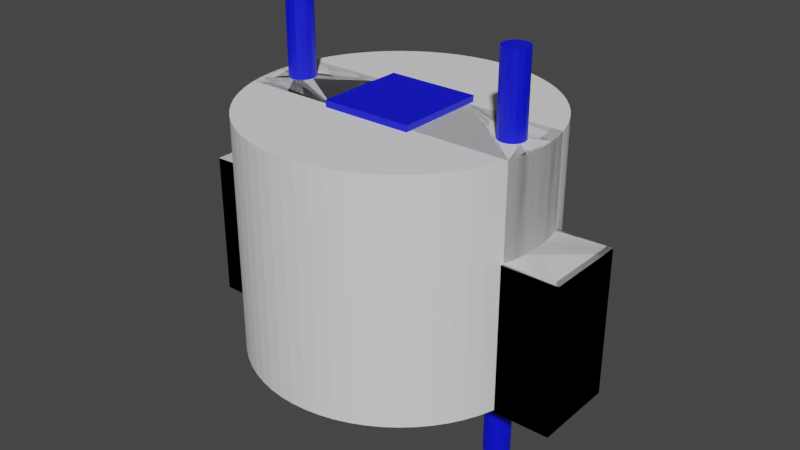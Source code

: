 # Source: VARTA-Flashlight-DisassemblyTool.blend  (saved by Blender 2.82.7; exported with 4.5.12 LTS)
import bpy
from mathutils import Matrix  # noqa: F401  (used for matrix-valued properties, if any)

bpy.ops.wm.read_factory_settings(use_empty=True)
scene = bpy.context.scene
scene.name = 'Scene'

# ---- collections
col_collection = bpy.data.collections.new('Collection'); scene.collection.children.link(col_collection)
col_crap = bpy.data.collections.new('Crap'); scene.collection.children.link(col_crap)

# ---- materials (node trees are filled in below, after node groups)
mat_subtract = bpy.data.materials.new('Subtract')
mat_subtract.use_transparent_shadow = False
mat_subtract.diffuse_color = (0.0, 0.00376, 0.8, 1.0)

# ---- material node trees
mat_subtract.use_nodes = True; mat_subtract.node_tree.nodes.clear()
_N = mat_subtract.node_tree.nodes; _L = mat_subtract.node_tree.links
n0 = _N.new('ShaderNodeOutputMaterial'); n0.name = 'Material Output'; n0.location = (300, 300)
n1 = _N.new('ShaderNodeBsdfPrincipled'); n1.name = 'Principled BSDF'; n1.location = (10, 300)
n1.distribution = 'GGX'
n1.subsurface_method = 'BURLEY'
n1.inputs[0].default_value = (0.0, 0.00376, 0.8, 1.0)
n1.inputs[3].default_value = 1.45
n1.inputs[27].default_value = (0.0, 0.0, 0.0, 1.0)
n1.inputs[28].default_value = 1.0
_L.new(n1.outputs[0], n0.inputs[0])
n0.is_active_output = True

# ---- world
world_world = bpy.data.worlds.new('World'); scene.world = world_world
world_world.use_nodes = True; world_world.node_tree.nodes.clear()
_N = world_world.node_tree.nodes; _L = world_world.node_tree.links
n0 = _N.new('ShaderNodeOutputWorld'); n0.name = 'World Output'; n0.location = (300, 300)
n1 = _N.new('ShaderNodeBackground'); n1.name = 'Background'; n1.location = (10, 300)
n1.inputs[0].default_value = (0.05088, 0.05088, 0.05088, 1.0)
_L.new(n1.outputs[0], n0.inputs[0])
n0.is_active_output = True
world_world.color = (0.05088, 0.05088, 0.05088)
world_world.use_sun_shadow = False
world_world.sun_shadow_jitter_overblur = 0.0

# ---- meshes
me_cube_001 = bpy.data.meshes.new('Cube.001')
me_cube_001.from_pydata([(-3.0, -3.0, -3.0), (-3.0, -3.0, 3.0), (-3.0, 3.0, -3.0), (-3.0, 3.0, 3.0), (3.0, -3.0, -3.0), (3.0, -3.0, 3.0), (3.0, 3.0, -3.0), (3.0, 3.0, 3.0)], [], [(0, 1, 3, 2), (2, 3, 7, 6), (6, 7, 5, 4), (4, 5, 1, 0), (2, 6, 4, 0), (7, 3, 1, 5)])
_uv = me_cube_001.uv_layers.new(name='UVMap')
_uv.uv.foreach_set('vector', [0.375, 0.0, 0.625, 0.0, 0.625, 0.25, 0.375, 0.25, 0.375, 0.25, 0.625, 0.25, 0.625, 0.5, 0.375, 0.5, 0.375, 0.5, 0.625, 0.5, 0.625, 0.75, 0.375, 0.75, 0.375, 0.75, 0.625, 0.75, 0.625, 1.0, 0.375, 1.0, 0.125, 0.5, 0.375, 0.5, 0.375, 0.75, 0.125, 0.75, 0.625, 0.5, 0.875, 0.5, 0.875, 0.75, 0.625, 0.75])
me_cube_001.use_remesh_fix_poles = True
me_cube_001.use_remesh_preserve_attributes = False
me_cube_001.use_mirror_vertex_groups = False
me_cube_001.update()
me_cube_003 = bpy.data.meshes.new('Cube.003')
me_cube_003.from_pydata([(-3.5, -3.5, -7.7), (-3.5, -3.5, 3.5), (-3.5, 3.5, -7.7), (-3.5, 3.5, 3.5), (3.5, -3.5, -7.7), (3.5, -3.5, 3.5), (3.5, 3.5, -7.7), (3.5, 3.5, 3.5)], [], [(0, 1, 3, 2), (2, 3, 7, 6), (6, 7, 5, 4), (4, 5, 1, 0), (2, 6, 4, 0), (7, 3, 1, 5)])
_uv = me_cube_003.uv_layers.new(name='UVMap')
_uv.uv.foreach_set('vector', [0.375, 0.0, 0.625, 0.0, 0.625, 0.25, 0.375, 0.25, 0.375, 0.25, 0.625, 0.25, 0.625, 0.5, 0.375, 0.5, 0.375, 0.5, 0.625, 0.5, 0.625, 0.75, 0.375, 0.75, 0.375, 0.75, 0.625, 0.75, 0.625, 1.0, 0.375, 1.0, 0.125, 0.5, 0.375, 0.5, 0.375, 0.75, 0.125, 0.75, 0.625, 0.5, 0.875, 0.5, 0.875, 0.75, 0.625, 0.75])
me_cube_003.use_remesh_fix_poles = True
me_cube_003.use_remesh_preserve_attributes = False
me_cube_003.use_mirror_vertex_groups = False
me_cube_003.update()
me_cylinder_002 = bpy.data.meshes.new('Cylinder.002')
me_cylinder_002.from_pydata([(0.0, 1.0, -15.0), (0.0, 1.0, 15.0), (0.3827, 0.9239, -15.0), (0.3827, 0.9239, 15.0), (0.7071, 0.7071, -15.0), (0.7071, 0.7071, 15.0), (0.9239, 0.3827, -15.0), (0.9239, 0.3827, 15.0), (1.0, -4.371e-08, -15.0), (1.0, -4.371e-08, 15.0), (0.9239, -0.3827, -15.0), (0.9239, -0.3827, 15.0), (0.7071, -0.7071, -15.0), (0.7071, -0.7071, 15.0), (0.3827, -0.9239, -15.0), (0.3827, -0.9239, 15.0), (1.51e-07, -1.0, -15.0), (1.51e-07, -1.0, 15.0), (-0.3827, -0.9239, -15.0), (-0.3827, -0.9239, 15.0), (-0.7071, -0.7071, -15.0), (-0.7071, -0.7071, 15.0), (-0.9239, -0.3827, -15.0), (-0.9239, -0.3827, 15.0), (-1.0, 1.192e-08, -15.0), (-1.0, 1.192e-08, 15.0), (-0.9239, 0.3827, -15.0), (-0.9239, 0.3827, 15.0), (-0.7071, 0.7071, -15.0), (-0.7071, 0.7071, 15.0), (-0.3827, 0.9239, -15.0), (-0.3827, 0.9239, 15.0), (18.0, 1.0, -15.0), (18.0, 1.0, 15.0), (18.38, 0.9239, -15.0), (18.38, 0.9239, 15.0), (18.71, 0.7071, -15.0), (18.71, 0.7071, 15.0), (18.92, 0.3827, -15.0), (18.92, 0.3827, 15.0), (19.0, -4.371e-08, -15.0), (19.0, -4.371e-08, 15.0), (18.92, -0.3827, -15.0), (18.92, -0.3827, 15.0), (18.71, -0.7071, -15.0), (18.71, -0.7071, 15.0), (18.38, -0.9239, -15.0), (18.38, -0.9239, 15.0), (18.0, -1.0, -15.0), (18.0, -1.0, 15.0), (17.62, -0.9239, -15.0), (17.62, -0.9239, 15.0), (17.29, -0.7071, -15.0), (17.29, -0.7071, 15.0), (17.08, -0.3827, -15.0), (17.08, -0.3827, 15.0), (17.0, 1.192e-08, -15.0), (17.0, 1.192e-08, 15.0), (17.08, 0.3827, -15.0), (17.08, 0.3827, 15.0), (17.29, 0.7071, -15.0), (17.29, 0.7071, 15.0), (17.62, 0.9239, -15.0), (17.62, 0.9239, 15.0)], [], [(0, 1, 3, 2), (2, 3, 5, 4), (4, 5, 7, 6), (6, 7, 9, 8), (8, 9, 11, 10), (10, 11, 13, 12), (12, 13, 15, 14), (14, 15, 17, 16), (16, 17, 19, 18), (18, 19, 21, 20), (20, 21, 23, 22), (22, 23, 25, 24), (24, 25, 27, 26), (26, 27, 29, 28), (3, 1, 31, 29, 27, 25, 23, 21, 19, 17, 15, 13, 11, 9, 7, 5), (28, 29, 31, 30), (30, 31, 1, 0), (0, 2, 4, 6, 8, 10, 12, 14, 16, 18, 20, 22, 24, 26, 28, 30), (32, 33, 35, 34), (34, 35, 37, 36), (36, 37, 39, 38), (38, 39, 41, 40), (40, 41, 43, 42), (42, 43, 45, 44), (44, 45, 47, 46), (46, 47, 49, 48), (48, 49, 51, 50), (50, 51, 53, 52), (52, 53, 55, 54), (54, 55, 57, 56), (56, 57, 59, 58), (58, 59, 61, 60), (35, 33, 63, 61, 59, 57, 55, 53, 51, 49, 47, 45, 43, 41, 39, 37), (60, 61, 63, 62), (62, 63, 33, 32), (32, 34, 36, 38, 40, 42, 44, 46, 48, 50, 52, 54, 56, 58, 60, 62)])
_uv = me_cylinder_002.uv_layers.new(name='UVMap')
_uv.uv.foreach_set('vector', [1.0, 0.5, 1.0, 1.0, 0.9375, 1.0, 0.9375, 0.5, 0.9375, 0.5, 0.9375, 1.0, 0.875, 1.0, 0.875, 0.5, 0.875, 0.5, 0.875, 1.0, 0.8125, 1.0, 0.8125, 0.5, 0.8125, 0.5, 0.8125, 1.0, 0.75, 1.0, 0.75, 0.5, 0.75, 0.5, 0.75, 1.0, 0.6875, 1.0, 0.6875, 0.5, 0.6875, 0.5, 0.6875, 1.0, 0.625, 1.0, 0.625, 0.5, 0.625, 0.5, 0.625, 1.0, 0.5625, 1.0, 0.5625, 0.5, 0.5625, 0.5, 0.5625, 1.0, 0.5, 1.0, 0.5, 0.5, 0.5, 0.5, 0.5, 1.0, 0.4375, 1.0, 0.4375, 0.5, 0.4375, 0.5, 0.4375, 1.0, 0.375, 1.0, 0.375, 0.5, 0.375, 0.5, 0.375, 1.0, 0.3125, 1.0, 0.3125, 0.5, 0.3125, 0.5, 0.3125, 1.0, 0.25, 1.0, 0.25, 0.5, 0.25, 0.5, 0.25, 1.0, 0.1875, 1.0, 0.1875, 0.5, 0.1875, 0.5, 0.1875, 1.0, 0.125, 1.0, 0.125, 0.5, 0.3418, 0.4717, 0.25, 0.49, 0.1582, 0.4717, 0.08029, 0.4197, 0.02827, 0.3418, 0.01, 0.25, 0.02827, 0.1582, 0.08029, 0.08029, 0.1582, 0.02827, 0.25, 0.01, 0.3418, 0.02827, 0.4197, 0.08029, 0.4717, 0.1582, 0.49, 0.25, 0.4717, 0.3418, 0.4197, 0.4197, 0.125, 0.5, 0.125, 1.0, 0.0625, 1.0, 0.0625, 0.5, 0.0625, 0.5, 0.0625, 1.0, 0.0, 1.0, 0.0, 0.5, 0.75, 0.49, 0.8418, 0.4717, 0.9197, 0.4197, 0.9717, 0.3418, 0.99, 0.25, 0.9717, 0.1582, 0.9197, 0.08029, 0.8418, 0.02827, 0.75, 0.01, 0.6582, 0.02827, 0.5803, 0.08029, 0.5283, 0.1582, 0.51, 0.25, 0.5283, 0.3418, 0.5803, 0.4197, 0.6582, 0.4717, 1.0, 0.5, 1.0, 1.0, 0.9375, 1.0, 0.9375, 0.5, 0.9375, 0.5, 0.9375, 1.0, 0.875, 1.0, 0.875, 0.5, 0.875, 0.5, 0.875, 1.0, 0.8125, 1.0, 0.8125, 0.5, 0.8125, 0.5, 0.8125, 1.0, 0.75, 1.0, 0.75, 0.5, 0.75, 0.5, 0.75, 1.0, 0.6875, 1.0, 0.6875, 0.5, 0.6875, 0.5, 0.6875, 1.0, 0.625, 1.0, 0.625, 0.5, 0.625, 0.5, 0.625, 1.0, 0.5625, 1.0, 0.5625, 0.5, 0.5625, 0.5, 0.5625, 1.0, 0.5, 1.0, 0.5, 0.5, 0.5, 0.5, 0.5, 1.0, 0.4375, 1.0, 0.4375, 0.5, 0.4375, 0.5, 0.4375, 1.0, 0.375, 1.0, 0.375, 0.5, 0.375, 0.5, 0.375, 1.0, 0.3125, 1.0, 0.3125, 0.5, 0.3125, 0.5, 0.3125, 1.0, 0.25, 1.0, 0.25, 0.5, 0.25, 0.5, 0.25, 1.0, 0.1875, 1.0, 0.1875, 0.5, 0.1875, 0.5, 0.1875, 1.0, 0.125, 1.0, 0.125, 0.5, 0.3418, 0.4717, 0.25, 0.49, 0.1582, 0.4717, 0.08029, 0.4197, 0.02827, 0.3418, 0.01, 0.25, 0.02827, 0.1582, 0.08029, 0.08029, 0.1582, 0.02827, 0.25, 0.01, 0.3418, 0.02827, 0.4197, 0.08029, 0.4717, 0.1582, 0.49, 0.25, 0.4717, 0.3418, 0.4197, 0.4197, 0.125, 0.5, 0.125, 1.0, 0.0625, 1.0, 0.0625, 0.5, 0.0625, 0.5, 0.0625, 1.0, 0.0, 1.0, 0.0, 0.5, 0.75, 0.49, 0.8418, 0.4717, 0.9197, 0.4197, 0.9717, 0.3418, 0.99, 0.25, 0.9717, 0.1582, 0.9197, 0.08029, 0.8418, 0.02827, 0.75, 0.01, 0.6582, 0.02827, 0.5803, 0.08029, 0.5283, 0.1582, 0.51, 0.25, 0.5283, 0.3418, 0.5803, 0.4197, 0.6582, 0.4717])
me_cylinder_002.materials.append(mat_subtract)
me_cylinder_002.use_remesh_fix_poles = True
me_cylinder_002.use_remesh_preserve_attributes = False
me_cylinder_002.use_mirror_vertex_groups = False
me_cylinder_002.update()
me_cylinder = bpy.data.meshes.new('Cylinder')
me_cylinder.from_pydata([(0.0, 10.0, -10.0), (0.0, 10.0, 10.0), (0.9802, 9.952, -10.0), (0.9802, 9.952, 10.0), (1.951, 9.808, -10.0), (1.951, 9.808, 10.0), (2.903, 9.569, -10.0), (2.903, 9.569, 10.0), (3.827, 9.239, -10.0), (3.827, 9.239, 10.0), (4.714, 8.819, -10.0), (4.714, 8.819, 10.0), (5.556, 8.315, -10.0), (5.556, 8.315, 10.0), (6.344, 7.73, -10.0), (6.344, 7.73, 10.0), (7.071, 7.071, -10.0), (7.071, 7.071, 10.0), (7.73, 6.344, -10.0), (7.73, 6.344, 10.0), (8.315, 5.556, -10.0), (8.315, 5.556, 10.0), (8.819, 4.714, -10.0), (8.819, 4.714, 10.0), (9.239, 3.827, -10.0), (9.239, 3.827, 10.0), (9.569, 2.903, -10.0), (9.569, 2.903, 10.0), (9.808, 1.951, -10.0), (9.808, 1.951, 10.0), (9.952, 0.9802, -10.0), (9.952, 0.9802, 10.0), (10.0, -1.629e-06, -10.0), (10.0, -1.629e-06, 10.0), (9.952, -0.9802, -10.0), (9.952, -0.9802, 10.0), (9.808, -1.951, -10.0), (9.808, -1.951, 10.0), (9.569, -2.903, -10.0), (9.569, -2.903, 10.0), (9.239, -3.827, -10.0), (9.239, -3.827, 10.0), (8.819, -4.714, -10.0), (8.819, -4.714, 10.0), (8.315, -5.556, -10.0), (8.315, -5.556, 10.0), (7.73, -6.344, -10.0), (7.73, -6.344, 10.0), (7.071, -7.071, -10.0), (7.071, -7.071, 10.0), (6.344, -7.73, -10.0), (6.344, -7.73, 10.0), (5.556, -8.315, -10.0), (5.556, -8.315, 10.0), (4.714, -8.819, -10.0), (4.714, -8.819, 10.0), (3.827, -9.239, -10.0), (3.827, -9.239, 10.0), (2.903, -9.569, -10.0), (2.903, -9.569, 10.0), (1.951, -9.808, -10.0), (1.951, -9.808, 10.0), (0.9802, -9.952, -10.0), (0.9802, -9.952, 10.0), (-8.027e-06, -10.0, -10.0), (-8.027e-06, -10.0, 10.0), (-0.9802, -9.952, -10.0), (-0.9802, -9.952, 10.0), (-1.951, -9.808, -10.0), (-1.951, -9.808, 10.0), (-2.903, -9.569, -10.0), (-2.903, -9.569, 10.0), (-3.827, -9.239, -10.0), (-3.827, -9.239, 10.0), (-4.714, -8.819, -10.0), (-4.714, -8.819, 10.0), (-5.556, -8.315, -10.0), (-5.556, -8.315, 10.0), (-6.344, -7.73, -10.0), (-6.344, -7.73, 10.0), (-7.071, -7.071, -10.0), (-7.071, -7.071, 10.0), (-7.73, -6.344, -10.0), (-7.73, -6.344, 10.0), (-8.315, -5.556, -10.0), (-8.315, -5.556, 10.0), (-8.819, -4.714, -10.0), (-8.819, -4.714, 10.0), (-9.239, -3.827, -10.0), (-9.239, -3.827, 10.0), (-9.569, -2.903, -10.0), (-9.569, -2.903, 10.0), (-9.808, -1.951, -10.0), (-9.808, -1.951, 10.0), (-9.952, -0.9802, -10.0), (-9.952, -0.9802, 10.0), (-10.0, -4.649e-06, -10.0), (-10.0, -4.649e-06, 10.0), (-9.952, 0.9802, -10.0), (-9.952, 0.9802, 10.0), (-9.808, 1.951, -10.0), (-9.808, 1.951, 10.0), (-9.569, 2.903, -10.0), (-9.569, 2.903, 10.0), (-9.239, 3.827, -10.0), (-9.239, 3.827, 10.0), (-8.819, 4.714, -10.0), (-8.819, 4.714, 10.0), (-8.315, 5.556, -10.0), (-8.315, 5.556, 10.0), (-7.73, 6.344, -10.0), (-7.73, 6.344, 10.0), (-7.071, 7.071, -10.0), (-7.071, 7.071, 10.0), (-6.344, 7.73, -10.0), (-6.344, 7.73, 10.0), (-5.556, 8.315, -10.0), (-5.556, 8.315, 10.0), (-4.714, 8.819, -10.0), (-4.714, 8.819, 10.0), (-3.827, 9.239, -10.0), (-3.827, 9.239, 10.0), (-2.903, 9.569, -10.0), (-2.903, 9.569, 10.0), (-1.951, 9.808, -10.0), (-1.951, 9.808, 10.0), (-0.9802, 9.952, -10.0), (-0.9802, 9.952, 10.0)], [], [(0, 1, 3, 2), (2, 3, 5, 4), (4, 5, 7, 6), (6, 7, 9, 8), (8, 9, 11, 10), (10, 11, 13, 12), (12, 13, 15, 14), (14, 15, 17, 16), (16, 17, 19, 18), (18, 19, 21, 20), (20, 21, 23, 22), (22, 23, 25, 24), (24, 25, 27, 26), (26, 27, 29, 28), (28, 29, 31, 30), (30, 31, 33, 32), (32, 33, 35, 34), (34, 35, 37, 36), (36, 37, 39, 38), (38, 39, 41, 40), (40, 41, 43, 42), (42, 43, 45, 44), (44, 45, 47, 46), (46, 47, 49, 48), (48, 49, 51, 50), (50, 51, 53, 52), (52, 53, 55, 54), (54, 55, 57, 56), (56, 57, 59, 58), (58, 59, 61, 60), (60, 61, 63, 62), (62, 63, 65, 64), (64, 65, 67, 66), (66, 67, 69, 68), (68, 69, 71, 70), (70, 71, 73, 72), (72, 73, 75, 74), (74, 75, 77, 76), (76, 77, 79, 78), (78, 79, 81, 80), (80, 81, 83, 82), (82, 83, 85, 84), (84, 85, 87, 86), (86, 87, 89, 88), (88, 89, 91, 90), (90, 91, 93, 92), (92, 93, 95, 94), (94, 95, 97, 96), (96, 97, 99, 98), (98, 99, 101, 100), (100, 101, 103, 102), (102, 103, 105, 104), (104, 105, 107, 106), (106, 107, 109, 108), (108, 109, 111, 110), (110, 111, 113, 112), (112, 113, 115, 114), (114, 115, 117, 116), (116, 117, 119, 118), (118, 119, 121, 120), (120, 121, 123, 122), (122, 123, 125, 124), (3, 1, 127, 125, 123, 121, 119, 117, 115, 113, 111, 109, 107, 105, 103, 101, 99, 97, 95, 93, 91, 89, 87, 85, 83, 81, 79, 77, 75, 73, 71, 69, 67, 65, 63, 61, 59, 57, 55, 53, 51, 49, 47, 45, 43, 41, 39, 37, 35, 33, 31, 29, 27, 25, 23, 21, 19, 17, 15, 13, 11, 9, 7, 5), (124, 125, 127, 126), (126, 127, 1, 0), (0, 2, 4, 6, 8, 10, 12, 14, 16, 18, 20, 22, 24, 26, 28, 30, 32, 34, 36, 38, 40, 42, 44, 46, 48, 50, 52, 54, 56, 58, 60, 62, 64, 66, 68, 70, 72, 74, 76, 78, 80, 82, 84, 86, 88, 90, 92, 94, 96, 98, 100, 102, 104, 106, 108, 110, 112, 114, 116, 118, 120, 122, 124, 126)])
_uv = me_cylinder.uv_layers.new(name='UVMap')
_uv.uv.foreach_set('vector', [1.0, 0.5, 1.0, 1.0, 0.9844, 1.0, 0.9844, 0.5, 0.9844, 0.5, 0.9844, 1.0, 0.9688, 1.0, 0.9688, 0.5, 0.9688, 0.5, 0.9688, 1.0, 0.9531, 1.0, 0.9531, 0.5, 0.9531, 0.5, 0.9531, 1.0, 0.9375, 1.0, 0.9375, 0.5, 0.9375, 0.5, 0.9375, 1.0, 0.9219, 1.0, 0.9219, 0.5, 0.9219, 0.5, 0.9219, 1.0, 0.9062, 1.0, 0.9062, 0.5, 0.9062, 0.5, 0.9062, 1.0, 0.8906, 1.0, 0.8906, 0.5, 0.8906, 0.5, 0.8906, 1.0, 0.875, 1.0, 0.875, 0.5, 0.875, 0.5, 0.875, 1.0, 0.8594, 1.0, 0.8594, 0.5, 0.8594, 0.5, 0.8594, 1.0, 0.8438, 1.0, 0.8438, 0.5, 0.8438, 0.5, 0.8438, 1.0, 0.8281, 1.0, 0.8281, 0.5, 0.8281, 0.5, 0.8281, 1.0, 0.8125, 1.0, 0.8125, 0.5, 0.8125, 0.5, 0.8125, 1.0, 0.7969, 1.0, 0.7969, 0.5, 0.7969, 0.5, 0.7969, 1.0, 0.7812, 1.0, 0.7812, 0.5, 0.7812, 0.5, 0.7812, 1.0, 0.7656, 1.0, 0.7656, 0.5, 0.7656, 0.5, 0.7656, 1.0, 0.75, 1.0, 0.75, 0.5, 0.75, 0.5, 0.75, 1.0, 0.7344, 1.0, 0.7344, 0.5, 0.7344, 0.5, 0.7344, 1.0, 0.7188, 1.0, 0.7188, 0.5, 0.7188, 0.5, 0.7188, 1.0, 0.7031, 1.0, 0.7031, 0.5, 0.7031, 0.5, 0.7031, 1.0, 0.6875, 1.0, 0.6875, 0.5, 0.6875, 0.5, 0.6875, 1.0, 0.6719, 1.0, 0.6719, 0.5, 0.6719, 0.5, 0.6719, 1.0, 0.6562, 1.0, 0.6562, 0.5, 0.6562, 0.5, 0.6562, 1.0, 0.6406, 1.0, 0.6406, 0.5, 0.6406, 0.5, 0.6406, 1.0, 0.625, 1.0, 0.625, 0.5, 0.625, 0.5, 0.625, 1.0, 0.6094, 1.0, 0.6094, 0.5, 0.6094, 0.5, 0.6094, 1.0, 0.5938, 1.0, 0.5938, 0.5, 0.5938, 0.5, 0.5938, 1.0, 0.5781, 1.0, 0.5781, 0.5, 0.5781, 0.5, 0.5781, 1.0, 0.5625, 1.0, 0.5625, 0.5, 0.5625, 0.5, 0.5625, 1.0, 0.5469, 1.0, 0.5469, 0.5, 0.5469, 0.5, 0.5469, 1.0, 0.5312, 1.0, 0.5312, 0.5, 0.5312, 0.5, 0.5312, 1.0, 0.5156, 1.0, 0.5156, 0.5, 0.5156, 0.5, 0.5156, 1.0, 0.5, 1.0, 0.5, 0.5, 0.5, 0.5, 0.5, 1.0, 0.4844, 1.0, 0.4844, 0.5, 0.4844, 0.5, 0.4844, 1.0, 0.4688, 1.0, 0.4688, 0.5, 0.4688, 0.5, 0.4688, 1.0, 0.4531, 1.0, 0.4531, 0.5, 0.4531, 0.5, 0.4531, 1.0, 0.4375, 1.0, 0.4375, 0.5, 0.4375, 0.5, 0.4375, 1.0, 0.4219, 1.0, 0.4219, 0.5, 0.4219, 0.5, 0.4219, 1.0, 0.4062, 1.0, 0.4062, 0.5, 0.4062, 0.5, 0.4062, 1.0, 0.3906, 1.0, 0.3906, 0.5, 0.3906, 0.5, 0.3906, 1.0, 0.375, 1.0, 0.375, 0.5, 0.375, 0.5, 0.375, 1.0, 0.3594, 1.0, 0.3594, 0.5, 0.3594, 0.5, 0.3594, 1.0, 0.3438, 1.0, 0.3438, 0.5, 0.3438, 0.5, 0.3438, 1.0, 0.3281, 1.0, 0.3281, 0.5, 0.3281, 0.5, 0.3281, 1.0, 0.3125, 1.0, 0.3125, 0.5, 0.3125, 0.5, 0.3125, 1.0, 0.2969, 1.0, 0.2969, 0.5, 0.2969, 0.5, 0.2969, 1.0, 0.2812, 1.0, 0.2812, 0.5, 0.2812, 0.5, 0.2812, 1.0, 0.2656, 1.0, 0.2656, 0.5, 0.2656, 0.5, 0.2656, 1.0, 0.25, 1.0, 0.25, 0.5, 0.25, 0.5, 0.25, 1.0, 0.2344, 1.0, 0.2344, 0.5, 0.2344, 0.5, 0.2344, 1.0, 0.2188, 1.0, 0.2188, 0.5, 0.2188, 0.5, 0.2188, 1.0, 0.2031, 1.0, 0.2031, 0.5, 0.2031, 0.5, 0.2031, 1.0, 0.1875, 1.0, 0.1875, 0.5, 0.1875, 0.5, 0.1875, 1.0, 0.1719, 1.0, 0.1719, 0.5, 0.1719, 0.5, 0.1719, 1.0, 0.1562, 1.0, 0.1562, 0.5, 0.1562, 0.5, 0.1562, 1.0, 0.1406, 1.0, 0.1406, 0.5, 0.1406, 0.5, 0.1406, 1.0, 0.125, 1.0, 0.125, 0.5, 0.125, 0.5, 0.125, 1.0, 0.1094, 1.0, 0.1094, 0.5, 0.1094, 0.5, 0.1094, 1.0, 0.09375, 1.0, 0.09375, 0.5, 0.09375, 0.5, 0.09375, 1.0, 0.07812, 1.0, 0.07812, 0.5, 0.07812, 0.5, 0.07812, 1.0, 0.0625, 1.0, 0.0625, 0.5, 0.0625, 0.5, 0.0625, 1.0, 0.04688, 1.0, 0.04688, 0.5, 0.04688, 0.5, 0.04688, 1.0, 0.03125, 1.0, 0.03125, 0.5, 0.2735, 0.4888, 0.25, 0.49, 0.2265, 0.4888, 0.2032, 0.4854, 0.1803, 0.4797, 0.1582, 0.4717, 0.1369, 0.4617, 0.1167, 0.4496, 0.09775, 0.4355, 0.08029, 0.4197, 0.06448, 0.4023, 0.05045, 0.3833, 0.03834, 0.3631, 0.02827, 0.3418, 0.02033, 0.3197, 0.01461, 0.2968, 0.01116, 0.2735, 0.01, 0.25, 0.01116, 0.2265, 0.01461, 0.2032, 0.02033, 0.1803, 0.02827, 0.1582, 0.03834, 0.1369, 0.05045, 0.1167, 0.06448, 0.09775, 0.08029, 0.08029, 0.09775, 0.06448, 0.1167, 0.05045, 0.1369, 0.03834, 0.1582, 0.02827, 0.1803, 0.02033, 0.2032, 0.01461, 0.2265, 0.01116, 0.25, 0.01, 0.2735, 0.01116, 0.2968, 0.01461, 0.3197, 0.02033, 0.3418, 0.02827, 0.3631, 0.03834, 0.3833, 0.05045, 0.4023, 0.06448, 0.4197, 0.08029, 0.4355, 0.09775, 0.4496, 0.1167, 0.4617, 0.1369, 0.4717, 0.1582, 0.4797, 0.1803, 0.4854, 0.2032, 0.4888, 0.2265, 0.49, 0.25, 0.4888, 0.2735, 0.4854, 0.2968, 0.4797, 0.3197, 0.4717, 0.3418, 0.4617, 0.3631, 0.4496, 0.3833, 0.4355, 0.4023, 0.4197, 0.4197, 0.4023, 0.4355, 0.3833, 0.4496, 0.3631, 0.4617, 0.3418, 0.4717, 0.3197, 0.4797, 0.2968, 0.4854, 0.03125, 0.5, 0.03125, 1.0, 0.01562, 1.0, 0.01562, 0.5, 0.01562, 0.5, 0.01562, 1.0, 0.0, 1.0, 0.0, 0.5, 0.75, 0.49, 0.7735, 0.4888, 0.7968, 0.4854, 0.8197, 0.4797, 0.8418, 0.4717, 0.8631, 0.4617, 0.8833, 0.4496, 0.9023, 0.4355, 0.9197, 0.4197, 0.9355, 0.4023, 0.9496, 0.3833, 0.9617, 0.3631, 0.9717, 0.3418, 0.9797, 0.3197, 0.9854, 0.2968, 0.9888, 0.2735, 0.99, 0.25, 0.9888, 0.2265, 0.9854, 0.2032, 0.9797, 0.1803, 0.9717, 0.1582, 0.9617, 0.1369, 0.9496, 0.1167, 0.9355, 0.09775, 0.9197, 0.08029, 0.9023, 0.06448, 0.8833, 0.05045, 0.8631, 0.03834, 0.8418, 0.02827, 0.8197, 0.02033, 0.7968, 0.01461, 0.7735, 0.01116, 0.75, 0.01, 0.7265, 0.01116, 0.7032, 0.01461, 0.6803, 0.02033, 0.6582, 0.02827, 0.6369, 0.03834, 0.6167, 0.05045, 0.5977, 0.06448, 0.5803, 0.08029, 0.5645, 0.09775, 0.5504, 0.1167, 0.5383, 0.1369, 0.5283, 0.1582, 0.5203, 0.1803, 0.5146, 0.2032, 0.5112, 0.2265, 0.51, 0.25, 0.5112, 0.2735, 0.5146, 0.2968, 0.5203, 0.3197, 0.5283, 0.3418, 0.5383, 0.3631, 0.5504, 0.3833, 0.5645, 0.4023, 0.5803, 0.4197, 0.5977, 0.4355, 0.6167, 0.4496, 0.6369, 0.4617, 0.6582, 0.4717, 0.6803, 0.4797, 0.7032, 0.4854, 0.7265, 0.4888])
me_cylinder.use_remesh_fix_poles = True
me_cylinder.use_remesh_preserve_attributes = False
me_cylinder.use_mirror_vertex_groups = False
me_cylinder.update()
me_cube_002 = bpy.data.meshes.new('Cube.002')
me_cube_002.from_pydata([(-2.7, -3.5, -3.5), (-3.5, -3.5, 3.5), (-2.7, 3.5, -3.5), (-3.5, 3.5, 3.5), (2.7, -3.5, -3.5), (3.5, -3.5, 3.5), (2.7, 3.5, -3.5), (3.5, 3.5, 3.5)], [], [(0, 1, 3, 2), (2, 3, 7, 6), (6, 7, 5, 4), (4, 5, 1, 0), (2, 6, 4, 0), (7, 3, 1, 5)])
_uv = me_cube_002.uv_layers.new(name='UVMap')
_uv.uv.foreach_set('vector', [0.375, 0.0, 0.625, 0.0, 0.625, 0.25, 0.375, 0.25, 0.375, 0.25, 0.625, 0.25, 0.625, 0.5, 0.375, 0.5, 0.375, 0.5, 0.625, 0.5, 0.625, 0.75, 0.375, 0.75, 0.375, 0.75, 0.625, 0.75, 0.625, 1.0, 0.375, 1.0, 0.125, 0.5, 0.375, 0.5, 0.375, 0.75, 0.125, 0.75, 0.625, 0.5, 0.875, 0.5, 0.875, 0.75, 0.625, 0.75])
me_cube_002.materials.append(mat_subtract)
me_cube_002.use_remesh_fix_poles = True
me_cube_002.use_remesh_preserve_attributes = False
me_cube_002.use_mirror_vertex_groups = False
me_cube_002.update()

# ---- objects
ob_tool = bpy.data.objects.new('Tool', me_cube_001)
ob_grip = bpy.data.objects.new('Grip', me_cube_003)
ob_holes = bpy.data.objects.new('Holes', me_cylinder_002)
ob_internalcylinder = bpy.data.objects.new('InternalCylinder', me_cylinder)
ob_springgap = bpy.data.objects.new('SpringGap', me_cube_002)

# ---- transforms, parenting, visibility, modifiers, constraints
ob_tool.location = (0.0, 0.0, 0.0)
ob_tool.scale = (5.0, 1.0, 5.0)
ob_tool.lineart.crease_threshold = 0.0
_m = ob_tool.modifiers.new('Boolean', 'BOOLEAN')
_m.object = ob_internalcylinder
_m.operation = 'INTERSECT'
_m.solver = 'FAST'
_m = ob_tool.modifiers.new('Boolean.002', 'BOOLEAN')
_m.object = ob_springgap
_m.solver = 'FAST'
_m = ob_tool.modifiers.new('Boolean.003', 'BOOLEAN')
_m.object = ob_grip
_m.operation = 'UNION'
_m.solver = 'FAST'
_m = ob_tool.modifiers.new('Boolean.001', 'BOOLEAN')
_m.object = ob_holes
_m.solver = 'FAST'
ob_grip.location = (0.0, 0.0, -1.5)
ob_grip.scale = (4.286, 0.9143, 1.0)
ob_grip.lineart.crease_threshold = 0.0
ob_holes.location = (-9.0, 0.0, 0.0)
ob_holes.lineart.crease_threshold = 0.0
ob_internalcylinder.location = (0.0, 0.0, 0.0)
ob_internalcylinder.scale = (1.125, 1.125, 0.9)
ob_internalcylinder.lineart.crease_threshold = 0.0
ob_springgap.location = (0.0, 0.0, 6.0)
ob_springgap.lineart.crease_threshold = 0.0

# ---- collection membership
col_collection.objects.link(ob_tool)
col_crap.objects.link(ob_grip)
col_crap.objects.link(ob_holes)
col_crap.objects.link(ob_internalcylinder)
col_crap.objects.link(ob_springgap)

# ---- scene / render settings (as saved in the file)
scene.frame_start = 1; scene.frame_end = 250; scene.frame_set(1)
scene.render.engine = 'BLENDER_EEVEE_NEXT'
scene.cycles.use_denoising = False
scene.cycles.samples = 128
scene.cycles.sampling_pattern = 'TABULATED_SOBOL'
scene.cycles.use_adaptive_sampling = False
scene.cycles.use_light_tree = False
scene.view_settings.view_transform = 'Filmic'
scene.unit_settings.scale_length = 0.001
bpy.context.view_layer.update()

# ---- added for rendering (the .blend has no active camera and no usable light): camera, sun
cam_auto = bpy.data.cameras.new('AutoCamera')
cam_auto.lens = 50.0
cam_auto.sensor_width = 36.0
cam_auto.clip_end = 1000.0
ob_auto_camera = bpy.data.objects.new('AutoCamera', cam_auto)
scene.collection.objects.link(ob_auto_camera)
ob_auto_camera.location = (44.4325, -53.319, 35.546)
ob_auto_camera.rotation_euler = (1.09748, -7.21219e-08, 0.694738)
scene.camera = ob_auto_camera
light_auto_sun = bpy.data.lights.new('AutoSun', 'SUN')
light_auto_sun.energy = 3.0
light_auto_sun.angle = 0.0523599
ob_auto_sun = bpy.data.objects.new('AutoSun', light_auto_sun)
scene.collection.objects.link(ob_auto_sun)
ob_auto_sun.rotation_euler = (0.872665, 0.174533, 0.523599)
bpy.context.view_layer.update()
